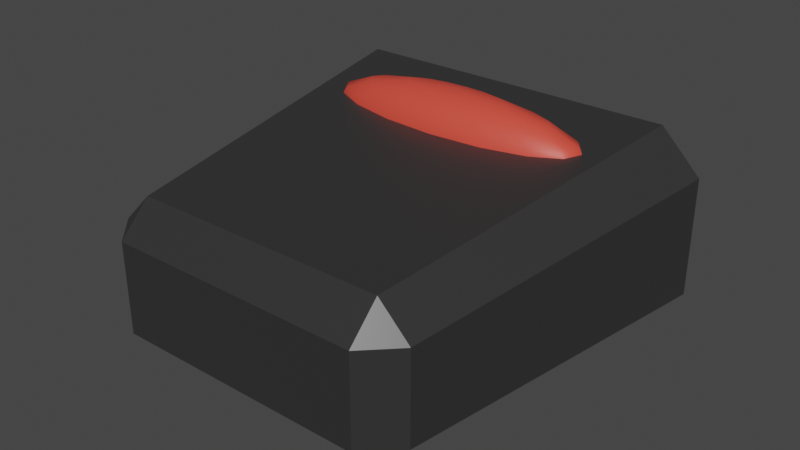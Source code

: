 # Source: Clock.blend  (saved by Blender 2.80.75; exported with 4.5.12 LTS)
import bpy
from mathutils import Matrix  # noqa: F401  (used for matrix-valued properties, if any)

bpy.ops.wm.read_factory_settings(use_empty=True)
scene = bpy.context.scene
scene.name = 'Scene'

# ---- collections
col_collection = bpy.data.collections.new('Collection'); scene.collection.children.link(col_collection)

# ---- materials (node trees are filled in below, after node groups)
mat_alarm_case = bpy.data.materials.new('Alarm Case')
mat_alarm_case.alpha_threshold = 0.0
mat_alarm_case.use_transparent_shadow = False
mat_alarm_case.line_color = (0.0, 0.0, 0.0, 1.0)
mat_button = bpy.data.materials.new('Button')
mat_button.use_transparent_shadow = False

# ---- material node trees
mat_alarm_case.use_nodes = True; mat_alarm_case.node_tree.nodes.clear()
_N = mat_alarm_case.node_tree.nodes; _L = mat_alarm_case.node_tree.links
n0 = _N.new('ShaderNodeOutputMaterial'); n0.name = 'Material Output'; n0.location = (300, 300)
n1 = _N.new('ShaderNodeBsdfPrincipled'); n1.name = 'Principled BSDF'; n1.location = (10, 300)
n1.distribution = 'GGX'
n1.subsurface_method = 'BURLEY'
n1.inputs[0].default_value = (0.03106, 0.03106, 0.03106, 1.0)
n1.inputs[2].default_value = 0.4
n1.inputs[3].default_value = 1.45
n1.inputs[27].default_value = (0.0, 0.0, 0.0, 1.0)
n1.inputs[28].default_value = 1.0
_L.new(n1.outputs[0], n0.inputs[0])
n0.is_active_output = True
mat_button.use_nodes = True; mat_button.node_tree.nodes.clear()
_N = mat_button.node_tree.nodes; _L = mat_button.node_tree.links
n0 = _N.new('ShaderNodeOutputMaterial'); n0.name = 'Material Output'; n0.location = (300, 300)
n1 = _N.new('ShaderNodeBsdfPrincipled'); n1.name = 'Principled BSDF'; n1.location = (10, 300)
n1.distribution = 'GGX'
n1.subsurface_method = 'BURLEY'
n1.inputs[0].default_value = (0.8, 0.07163, 0.04656, 1.0)
n1.inputs[3].default_value = 1.45
n1.inputs[27].default_value = (0.0, 0.0, 0.0, 1.0)
n1.inputs[28].default_value = 1.0
_L.new(n1.outputs[0], n0.inputs[0])
n0.is_active_output = True

# ---- world
world_world = bpy.data.worlds.new('World'); scene.world = world_world
world_world.use_nodes = True; world_world.node_tree.nodes.clear()
_N = world_world.node_tree.nodes; _L = world_world.node_tree.links
n0 = _N.new('ShaderNodeOutputWorld'); n0.name = 'World Output'; n0.location = (300, 300)
n1 = _N.new('ShaderNodeBackground'); n1.name = 'Background'; n1.location = (10, 300)
n1.inputs[0].default_value = (0.05088, 0.05088, 0.05088, 1.0)
_L.new(n1.outputs[0], n0.inputs[0])
n0.is_active_output = True
world_world.color = (0.05088, 0.05088, 0.05088)
world_world.use_sun_shadow = False
world_world.sun_shadow_jitter_overblur = 0.0

# ---- meshes
me_cube = bpy.data.meshes.new('Cube')
me_cube.from_pydata([(0.7547, 0.9268, 0.7151), (0.8045, 0.8045, 0.9604), (1.0, 0.8045, 0.765), (0.8045, 0.8045, 0.0), (0.7547, 0.9268, 0.2453), (1.0, 0.8045, 0.1955), (0.7428, -0.8166, 0.6214), (0.5915, -0.8166, 0.7728), (0.5915, -0.9679, 0.6214), (0.7428, -0.8166, 0.1804), (0.5915, -0.9679, 0.1804), (0.5915, -0.8166, 0.02911), (-0.7547, 0.9268, 0.7151), (-0.9758, 0.7874, 0.7478), (-0.8045, 0.8045, 0.9604), (-0.9758, 0.7874, 0.2126), (-0.7547, 0.9268, 0.2453), (-0.8045, 0.8045, 0.0), (-0.787, -0.8033, 0.6081), (-0.6544, -0.9679, 0.6214), (-0.6544, -0.8166, 0.7728), (-0.6544, -0.8166, 0.02911), (-0.6544, -0.9679, 0.1804), (-0.787, -0.8033, 0.1937), (-0.8058, -0.8166, 0.1804), (-1.0, 0.8045, 0.1955), (-0.8058, -0.8166, 0.6214), (-1.0, 0.8045, 0.765), (-1.733e-08, 0.5373, 0.9959), (-1.733e-08, 0.5788, 0.9339), (-1.733e-08, 0.5788, 0.7874), (-1.733e-08, 0.4753, 0.6839), (0.1014, 0.4697, 1.037), (0.1874, 0.527, 0.9959), (0.2449, 0.5654, 0.9339), (0.2651, 0.5788, 0.8606), (0.2449, 0.5654, 0.7874), (0.1874, 0.527, 0.7254), (0.1014, 0.4697, 0.6839), (0.1874, 0.4538, 1.037), (0.3463, 0.4977, 0.9959), (0.4525, 0.527, 0.9339), (0.4898, 0.5373, 0.8606), (0.4525, 0.527, 0.7874), (0.3463, 0.4977, 0.7254), (0.1874, 0.4538, 0.6839), (0.2449, 0.4301, 1.037), (0.4525, 0.4538, 0.9959), (0.5912, 0.4697, 0.9339), (0.6399, 0.4753, 0.8606), (0.5912, 0.4697, 0.7874), (0.4525, 0.4538, 0.7254), (0.2449, 0.4301, 0.6839), (0.2651, 0.4021, 1.037), (0.4898, 0.4021, 0.9959), (0.6399, 0.4021, 0.9339), (0.6927, 0.4021, 0.8606), (0.6399, 0.4021, 0.7874), (0.4898, 0.4021, 0.7254), (0.2651, 0.4021, 0.6839), (0.2449, 0.374, 1.037), (0.4525, 0.3503, 0.9959), (0.5912, 0.3344, 0.9339), (0.6399, 0.3288, 0.8606), (0.5912, 0.3344, 0.7874), (0.4525, 0.3503, 0.7254), (0.2449, 0.374, 0.6839), (0.1874, 0.3503, 1.037), (0.3463, 0.3064, 0.9959), (0.4525, 0.2771, 0.9339), (0.4898, 0.2668, 0.8606), (0.4525, 0.2771, 0.7874), (0.3463, 0.3064, 0.7254), (0.1874, 0.3503, 0.6839), (0.1014, 0.3344, 1.037), (0.1874, 0.2771, 0.9959), (0.2449, 0.2388, 0.9339), (0.2651, 0.2253, 0.8606), (0.2449, 0.2388, 0.7874), (0.1874, 0.2771, 0.7254), (0.1014, 0.3344, 0.6839), (-6.768e-08, 0.3288, 1.037), (-2.019e-07, 0.2668, 0.9959), (-2.225e-07, 0.2253, 0.9339), (-2.431e-07, 0.2107, 0.8606), (-2.225e-07, 0.2253, 0.7874), (-2.019e-07, 0.2668, 0.7254), (-1.296e-07, 0.3288, 0.6839), (-0.1014, 0.3344, 1.037), (-0.1874, 0.2771, 0.9959), (-0.2449, 0.2388, 0.9339), (-0.2651, 0.2253, 0.8606), (-0.2449, 0.2388, 0.7874), (-0.1874, 0.2771, 0.7254), (-0.1014, 0.3344, 0.6839), (-0.1874, 0.3503, 1.037), (-0.3463, 0.3064, 0.9959), (-0.4525, 0.2771, 0.9339), (-0.4898, 0.2668, 0.8606), (-0.4525, 0.2771, 0.7874), (-0.3463, 0.3064, 0.7254), (-0.1874, 0.3503, 0.6839), (-0.2449, 0.374, 1.037), (-0.4525, 0.3503, 0.9959), (-0.5912, 0.3344, 0.9339), (-0.6399, 0.3288, 0.8606), (-0.5912, 0.3344, 0.7874), (-0.4525, 0.3503, 0.7254), (-0.2449, 0.374, 0.6839), (-0.2651, 0.4021, 1.037), (-0.4898, 0.4021, 0.9959), (-0.6399, 0.4021, 0.9339), (-0.6927, 0.4021, 0.8606), (-0.6399, 0.4021, 0.7874), (-0.4898, 0.4021, 0.7254), (-0.2651, 0.4021, 0.6839), (-0.2449, 0.4301, 1.037), (-0.4525, 0.4538, 0.9959), (-0.5912, 0.4697, 0.9339), (-0.6399, 0.4753, 0.8606), (-0.5912, 0.4697, 0.7874), (-0.4525, 0.4538, 0.7254), (-0.2449, 0.4301, 0.6839), (-0.1874, 0.4538, 1.037), (-0.3463, 0.4977, 0.9959), (-0.4525, 0.527, 0.9339), (-0.4898, 0.5373, 0.8606), (-0.4525, 0.527, 0.7874), (-0.3463, 0.4977, 0.7254), (-0.1874, 0.4538, 0.6839), (-0.1014, 0.4697, 1.037), (-0.1874, 0.527, 0.9959), (-0.2449, 0.5654, 0.9339), (-0.2651, 0.5788, 0.8606), (-0.2449, 0.5654, 0.7874), (-0.1874, 0.527, 0.7254), (-0.1014, 0.4697, 0.6839), (-1.733e-08, 0.4021, 1.052), (5.618e-08, 0.4753, 1.037), (4.381e-07, 0.5934, 0.8606), (2.833e-07, 0.5373, 0.7254), (-1.733e-08, 0.4021, 0.6693), (-0.8045, 1.0, 0.1955), (0.8045, 1.0, 0.1955), (0.8045, 1.0, 0.765), (-0.8045, 1.0, 0.765)], [], [(17, 3, 11, 21), (23, 18, 13, 15), (10, 8, 19, 22), (1, 14, 20, 7), (5, 2, 6, 9), (144, 1, 2), (3, 143, 5), (6, 7, 8), (9, 10, 11), (145, 27, 14), (25, 142, 17), (26, 19, 20), (21, 22, 24), (17, 21, 24, 25), (3, 17, 142, 143), (2, 5, 143, 144), (22, 19, 26, 24), (8, 10, 9, 6), (145, 142, 25, 27), (7, 20, 19, 8), (1, 7, 6, 2), (21, 11, 10, 22), (20, 14, 27, 26), (14, 1, 144, 145), (11, 3, 5, 9), (16, 12, 0, 4), (23, 15, 25, 24), (18, 23, 24, 26), (15, 13, 27, 25), (13, 18, 26, 27), (139, 29, 34, 35), (28, 138, 32, 33), (31, 140, 37, 38), (30, 139, 35, 36), (29, 28, 33, 34), (138, 137, 32), (141, 31, 38), (140, 30, 36, 37), (38, 37, 44, 45), (36, 35, 42, 43), (34, 33, 40, 41), (32, 137, 39), (141, 38, 45), (37, 36, 43, 44), (35, 34, 41, 42), (33, 32, 39, 40), (39, 137, 46), (141, 45, 52), (44, 43, 50, 51), (42, 41, 48, 49), (40, 39, 46, 47), (45, 44, 51, 52), (43, 42, 49, 50), (41, 40, 47, 48), (51, 50, 57, 58), (49, 48, 55, 56), (47, 46, 53, 54), (52, 51, 58, 59), (50, 49, 56, 57), (48, 47, 54, 55), (46, 137, 53), (141, 52, 59), (59, 58, 65, 66), (57, 56, 63, 64), (55, 54, 61, 62), (53, 137, 60), (141, 59, 66), (58, 57, 64, 65), (56, 55, 62, 63), (54, 53, 60, 61), (64, 63, 70, 71), (62, 61, 68, 69), (60, 137, 67), (141, 66, 73), (65, 64, 71, 72), (63, 62, 69, 70), (61, 60, 67, 68), (66, 65, 72, 73), (141, 73, 80), (72, 71, 78, 79), (70, 69, 76, 77), (68, 67, 74, 75), (73, 72, 79, 80), (71, 70, 77, 78), (69, 68, 75, 76), (67, 137, 74), (77, 76, 83, 84), (75, 74, 81, 82), (80, 79, 86, 87), (78, 77, 84, 85), (76, 75, 82, 83), (74, 137, 81), (141, 80, 87), (79, 78, 85, 86), (87, 86, 93, 94), (85, 84, 91, 92), (83, 82, 89, 90), (81, 137, 88), (141, 87, 94), (86, 85, 92, 93), (84, 83, 90, 91), (82, 81, 88, 89), (90, 89, 96, 97), (88, 137, 95), (141, 94, 101), (93, 92, 99, 100), (91, 90, 97, 98), (89, 88, 95, 96), (94, 93, 100, 101), (92, 91, 98, 99), (141, 101, 108), (100, 99, 106, 107), (98, 97, 104, 105), (96, 95, 102, 103), (101, 100, 107, 108), (99, 98, 105, 106), (97, 96, 103, 104), (95, 137, 102), (103, 102, 109, 110), (108, 107, 114, 115), (106, 105, 112, 113), (104, 103, 110, 111), (102, 137, 109), (141, 108, 115), (107, 106, 113, 114), (105, 104, 111, 112), (115, 114, 121, 122), (113, 112, 119, 120), (111, 110, 117, 118), (109, 137, 116), (141, 115, 122), (114, 113, 120, 121), (112, 111, 118, 119), (110, 109, 116, 117), (116, 137, 123), (141, 122, 129), (121, 120, 127, 128), (119, 118, 125, 126), (117, 116, 123, 124), (122, 121, 128, 129), (120, 119, 126, 127), (118, 117, 124, 125), (128, 127, 134, 135), (126, 125, 132, 133), (124, 123, 130, 131), (129, 128, 135, 136), (127, 126, 133, 134), (125, 124, 131, 132), (123, 137, 130), (141, 129, 136), (136, 135, 140, 31), (134, 133, 139, 30), (132, 131, 28, 29), (130, 137, 138), (141, 136, 31), (135, 134, 30, 140), (133, 132, 29, 139), (131, 130, 138, 28), (16, 4, 143, 142), (4, 0, 144, 143), (12, 16, 142, 145), (0, 12, 145, 144)])
me_cube.polygons.foreach_set('use_smooth', [0, 0, 0, 0, 0, 0, 0, 0, 0, 0, 0, 0, 0, 0, 0, 0, 0, 0, 0, 0, 0, 0, 0, 0, 0, 0, 0, 0, 0, 0, 1, 1, 1, 1, 1, 1, 1, 1, 1, 1, 1, 1, 1, 1, 1, 1, 1, 1, 1, 1, 1, 1, 1, 1, 1, 1, 1, 1, 1, 1, 1, 1, 1, 1, 1, 1, 1, 1, 1, 1, 1, 1, 1, 1, 1, 1, 1, 1, 1, 1, 1, 1, 1, 1, 1, 1, 1, 1, 1, 1, 1, 1, 1, 1, 1, 1, 1, 1, 1, 1, 1, 1, 1, 1, 1, 1, 1, 1, 1, 1, 1, 1, 1, 1, 1, 1, 1, 1, 1, 1, 1, 1, 1, 1, 1, 1, 1, 1, 1, 1, 1, 1, 1, 1, 1, 1, 1, 1, 1, 1, 1, 1, 1, 1, 1, 1, 1, 1, 1, 1, 1, 1, 1, 1, 1, 1, 1, 1, 0, 0, 0, 0])
me_cube.polygons.foreach_set('material_index', [0, 0, 0, 0, 0, 0, 0, 0, 0, 0, 0, 0, 0, 0, 0, 0, 0, 0, 0, 0, 0, 0, 0, 0, 0, 0, 0, 0, 0, 0, 1, 1, 1, 1, 1, 1, 1, 1, 1, 1, 1, 1, 1, 1, 1, 1, 1, 1, 1, 1, 1, 1, 1, 1, 1, 1, 1, 1, 1, 1, 1, 1, 1, 1, 1, 1, 1, 1, 1, 1, 1, 1, 1, 1, 1, 1, 1, 1, 1, 1, 1, 1, 1, 1, 1, 1, 1, 1, 1, 1, 1, 1, 1, 1, 1, 1, 1, 1, 1, 1, 1, 1, 1, 1, 1, 1, 1, 1, 1, 1, 1, 1, 1, 1, 1, 1, 1, 1, 1, 1, 1, 1, 1, 1, 1, 1, 1, 1, 1, 1, 1, 1, 1, 1, 1, 1, 1, 1, 1, 1, 1, 1, 1, 1, 1, 1, 1, 1, 1, 1, 1, 1, 1, 1, 1, 1, 1, 1, 0, 0, 0, 0])
_uv = me_cube.uv_layers.new(name='UVMap')
_uv.uv.foreach_set('vector', [0.3994, 0.7744, 0.6006, 0.7744, 0.6006, 0.9756, 0.3994, 0.9756, 0.4055, 0.5266, 0.5945, 0.5266, 0.5945, 0.7234, 0.4055, 0.7234, 0.3994, 0.2744, 0.6006, 0.2744, 0.6006, 0.4756, 0.3994, 0.4756, 0.3994, 0.02443, 0.6006, 0.02443, 0.6006, 0.2256, 0.3994, 0.2256, 0.1494, 0.5244, 0.3506, 0.5244, 0.3506, 0.7256, 0.1494, 0.7256, 0.8506, 0.7256, 0.875, 0.7256, 0.8506, 0.75, 0.6006, 0.7744, 0.6006, 0.75, 0.625, 0.7744, 0.3506, 0.7256, 0.375, 0.7256, 0.3506, 0.75, 0.1494, 0.7256, 0.1494, 0.75, 0.125, 0.7256, 0.8506, 0.5244, 0.8506, 0.5, 0.875, 0.5244, 0.3994, 0.7256, 0.3994, 0.75, 0.375, 0.7256, 0.6006, 0.5244, 0.6006, 0.5, 0.625, 0.5244, 0.3994, 0.9756, 0.3994, 1.0, 0.375, 0.9756, 0.3994, 0.7744, 0.3994, 0.9756, 0.375, 0.9756, 0.375, 0.7744, 0.6006, 0.7744, 0.3994, 0.7744, 0.3994, 0.75, 0.6006, 0.75, 0.3506, 0.5244, 0.1494, 0.5244, 0.1494, 0.5, 0.3506, 0.5, 0.3994, 0.4756, 0.6006, 0.4756, 0.6006, 0.5244, 0.3994, 0.5244, 0.6006, 0.2744, 0.3994, 0.2744, 0.3994, 0.25, 0.6006, 0.25, 0.8506, 0.5244, 0.6494, 0.5244, 0.6494, 0.5, 0.8506, 0.5, 0.3994, 0.2256, 0.6006, 0.2256, 0.6006, 0.25, 0.3994, 0.25, 0.3994, 0.02443, 0.3994, 0.2256, 0.375, 0.2256, 0.375, 0.02443, 0.3994, 0.9756, 0.6006, 0.9756, 0.6006, 1.0, 0.3994, 1.0, 0.6006, 0.2256, 0.6006, 0.02443, 0.625, 0.02443, 0.625, 0.2256, 0.6006, 0.02443, 0.3994, 0.02443, 0.3994, 0.0, 0.6006, 0.0, 0.6006, 0.9756, 0.6006, 0.7744, 0.625, 0.7744, 0.625, 0.9756, 0.667, 0.5307, 0.833, 0.5307, 0.833, 0.7193, 0.667, 0.7193, 0.4055, 0.5266, 0.4055, 0.7234, 0.3994, 0.7256, 0.3994, 0.5244, 0.5945, 0.5266, 0.4055, 0.5266, 0.3994, 0.5244, 0.6006, 0.5244, 0.4055, 0.7234, 0.5945, 0.7234, 0.6006, 0.7256, 0.3994, 0.7256, 0.5945, 0.7234, 0.5945, 0.5266, 0.6006, 0.5244, 0.6006, 0.7256, 0.75, 0.5, 0.75, 0.625, 0.6875, 0.625, 0.6875, 0.5, 0.75, 0.75, 0.75, 0.875, 0.6875, 0.875, 0.6875, 0.75, 0.75, 0.125, 0.75, 0.25, 0.6875, 0.25, 0.6875, 0.125, 0.75, 0.375, 0.75, 0.5, 0.6875, 0.5, 0.6875, 0.375, 0.75, 0.625, 0.75, 0.75, 0.6875, 0.75, 0.6875, 0.625, 0.75, 0.875, 0.7188, 1.0, 0.6875, 0.875, 0.7188, 0.0, 0.75, 0.125, 0.6875, 0.125, 0.75, 0.25, 0.75, 0.375, 0.6875, 0.375, 0.6875, 0.25, 0.6875, 0.125, 0.6875, 0.25, 0.625, 0.25, 0.625, 0.125, 0.6875, 0.375, 0.6875, 0.5, 0.625, 0.5, 0.625, 0.375, 0.6875, 0.625, 0.6875, 0.75, 0.625, 0.75, 0.625, 0.625, 0.6875, 0.875, 0.6562, 1.0, 0.625, 0.875, 0.6562, 0.0, 0.6875, 0.125, 0.625, 0.125, 0.6875, 0.25, 0.6875, 0.375, 0.625, 0.375, 0.625, 0.25, 0.6875, 0.5, 0.6875, 0.625, 0.625, 0.625, 0.625, 0.5, 0.6875, 0.75, 0.6875, 0.875, 0.625, 0.875, 0.625, 0.75, 0.625, 0.875, 0.5938, 1.0, 0.5625, 0.875, 0.5938, 0.0, 0.625, 0.125, 0.5625, 0.125, 0.625, 0.25, 0.625, 0.375, 0.5625, 0.375, 0.5625, 0.25, 0.625, 0.5, 0.625, 0.625, 0.5625, 0.625, 0.5625, 0.5, 0.625, 0.75, 0.625, 0.875, 0.5625, 0.875, 0.5625, 0.75, 0.625, 0.125, 0.625, 0.25, 0.5625, 0.25, 0.5625, 0.125, 0.625, 0.375, 0.625, 0.5, 0.5625, 0.5, 0.5625, 0.375, 0.625, 0.625, 0.625, 0.75, 0.5625, 0.75, 0.5625, 0.625, 0.5625, 0.25, 0.5625, 0.375, 0.5, 0.375, 0.5, 0.25, 0.5625, 0.5, 0.5625, 0.625, 0.5, 0.625, 0.5, 0.5, 0.5625, 0.75, 0.5625, 0.875, 0.5, 0.875, 0.5, 0.75, 0.5625, 0.125, 0.5625, 0.25, 0.5, 0.25, 0.5, 0.125, 0.5625, 0.375, 0.5625, 0.5, 0.5, 0.5, 0.5, 0.375, 0.5625, 0.625, 0.5625, 0.75, 0.5, 0.75, 0.5, 0.625, 0.5625, 0.875, 0.5313, 1.0, 0.5, 0.875, 0.5313, 0.0, 0.5625, 0.125, 0.5, 0.125, 0.5, 0.125, 0.5, 0.25, 0.4375, 0.25, 0.4375, 0.125, 0.5, 0.375, 0.5, 0.5, 0.4375, 0.5, 0.4375, 0.375, 0.5, 0.625, 0.5, 0.75, 0.4375, 0.75, 0.4375, 0.625, 0.5, 0.875, 0.4688, 1.0, 0.4375, 0.875, 0.4688, 0.0, 0.5, 0.125, 0.4375, 0.125, 0.5, 0.25, 0.5, 0.375, 0.4375, 0.375, 0.4375, 0.25, 0.5, 0.5, 0.5, 0.625, 0.4375, 0.625, 0.4375, 0.5, 0.5, 0.75, 0.5, 0.875, 0.4375, 0.875, 0.4375, 0.75, 0.4375, 0.375, 0.4375, 0.5, 0.375, 0.5, 0.375, 0.375, 0.4375, 0.625, 0.4375, 0.75, 0.375, 0.75, 0.375, 0.625, 0.4375, 0.875, 0.4063, 1.0, 0.375, 0.875, 0.4063, 0.0, 0.4375, 0.125, 0.375, 0.125, 0.4375, 0.25, 0.4375, 0.375, 0.375, 0.375, 0.375, 0.25, 0.4375, 0.5, 0.4375, 0.625, 0.375, 0.625, 0.375, 0.5, 0.4375, 0.75, 0.4375, 0.875, 0.375, 0.875, 0.375, 0.75, 0.4375, 0.125, 0.4375, 0.25, 0.375, 0.25, 0.375, 0.125, 0.3438, 0.0, 0.375, 0.125, 0.3125, 0.125, 0.375, 0.25, 0.375, 0.375, 0.3125, 0.375, 0.3125, 0.25, 0.375, 0.5, 0.375, 0.625, 0.3125, 0.625, 0.3125, 0.5, 0.375, 0.75, 0.375, 0.875, 0.3125, 0.875, 0.3125, 0.75, 0.375, 0.125, 0.375, 0.25, 0.3125, 0.25, 0.3125, 0.125, 0.375, 0.375, 0.375, 0.5, 0.3125, 0.5, 0.3125, 0.375, 0.375, 0.625, 0.375, 0.75, 0.3125, 0.75, 0.3125, 0.625, 0.375, 0.875, 0.3438, 1.0, 0.3125, 0.875, 0.3125, 0.5, 0.3125, 0.625, 0.25, 0.625, 0.25, 0.5, 0.3125, 0.75, 0.3125, 0.875, 0.25, 0.875, 0.25, 0.75, 0.3125, 0.125, 0.3125, 0.25, 0.25, 0.25, 0.25, 0.125, 0.3125, 0.375, 0.3125, 0.5, 0.25, 0.5, 0.25, 0.375, 0.3125, 0.625, 0.3125, 0.75, 0.25, 0.75, 0.25, 0.625, 0.3125, 0.875, 0.2812, 1.0, 0.25, 0.875, 0.2812, 0.0, 0.3125, 0.125, 0.25, 0.125, 0.3125, 0.25, 0.3125, 0.375, 0.25, 0.375, 0.25, 0.25, 0.25, 0.125, 0.25, 0.25, 0.1875, 0.25, 0.1875, 0.125, 0.25, 0.375, 0.25, 0.5, 0.1875, 0.5, 0.1875, 0.375, 0.25, 0.625, 0.25, 0.75, 0.1875, 0.75, 0.1875, 0.625, 0.25, 0.875, 0.2187, 1.0, 0.1875, 0.875, 0.2187, 0.0, 0.25, 0.125, 0.1875, 0.125, 0.25, 0.25, 0.25, 0.375, 0.1875, 0.375, 0.1875, 0.25, 0.25, 0.5, 0.25, 0.625, 0.1875, 0.625, 0.1875, 0.5, 0.25, 0.75, 0.25, 0.875, 0.1875, 0.875, 0.1875, 0.75, 0.1875, 0.625, 0.1875, 0.75, 0.125, 0.75, 0.125, 0.625, 0.1875, 0.875, 0.1562, 1.0, 0.125, 0.875, 0.1562, 0.0, 0.1875, 0.125, 0.125, 0.125, 0.1875, 0.25, 0.1875, 0.375, 0.125, 0.375, 0.125, 0.25, 0.1875, 0.5, 0.1875, 0.625, 0.125, 0.625, 0.125, 0.5, 0.1875, 0.75, 0.1875, 0.875, 0.125, 0.875, 0.125, 0.75, 0.1875, 0.125, 0.1875, 0.25, 0.125, 0.25, 0.125, 0.125, 0.1875, 0.375, 0.1875, 0.5, 0.125, 0.5, 0.125, 0.375, 0.09375, 0.0, 0.125, 0.125, 0.0625, 0.125, 0.125, 0.25, 0.125, 0.375, 0.0625, 0.375, 0.0625, 0.25, 0.125, 0.5, 0.125, 0.625, 0.0625, 0.625, 0.0625, 0.5, 0.125, 0.75, 0.125, 0.875, 0.0625, 0.875, 0.0625, 0.75, 0.125, 0.125, 0.125, 0.25, 0.0625, 0.25, 0.0625, 0.125, 0.125, 0.375, 0.125, 0.5, 0.0625, 0.5, 0.0625, 0.375, 0.125, 0.625, 0.125, 0.75, 0.0625, 0.75, 0.0625, 0.625, 0.125, 0.875, 0.09375, 1.0, 0.0625, 0.875, 0.0625, 0.75, 0.0625, 0.875, 0.0, 0.875, 0.0, 0.75, 0.0625, 0.125, 0.0625, 0.25, 0.0, 0.25, 0.0, 0.125, 0.0625, 0.375, 0.0625, 0.5, 0.0, 0.5, 0.0, 0.375, 0.0625, 0.625, 0.0625, 0.75, 0.0, 0.75, 0.0, 0.625, 0.0625, 0.875, 0.03125, 1.0, 0.0, 0.875, 0.03125, 0.0, 0.0625, 0.125, 0.0, 0.125, 0.0625, 0.25, 0.0625, 0.375, 0.0, 0.375, 0.0, 0.25, 0.0625, 0.5, 0.0625, 0.625, 0.0, 0.625, 0.0, 0.5, 1.0, 0.125, 1.0, 0.25, 0.9375, 0.25, 0.9375, 0.125, 1.0, 0.375, 1.0, 0.5, 0.9375, 0.5, 0.9375, 0.375, 1.0, 0.625, 1.0, 0.75, 0.9375, 0.75, 0.9375, 0.625, 1.0, 0.875, 0.9687, 1.0, 0.9375, 0.875, 0.9687, 0.0, 1.0, 0.125, 0.9375, 0.125, 1.0, 0.25, 1.0, 0.375, 0.9375, 0.375, 0.9375, 0.25, 1.0, 0.5, 1.0, 0.625, 0.9375, 0.625, 0.9375, 0.5, 1.0, 0.75, 1.0, 0.875, 0.9375, 0.875, 0.9375, 0.75, 0.9375, 0.875, 0.9062, 1.0, 0.875, 0.875, 0.9062, 0.0, 0.9375, 0.125, 0.875, 0.125, 0.9375, 0.25, 0.9375, 0.375, 0.875, 0.375, 0.875, 0.25, 0.9375, 0.5, 0.9375, 0.625, 0.875, 0.625, 0.875, 0.5, 0.9375, 0.75, 0.9375, 0.875, 0.875, 0.875, 0.875, 0.75, 0.9375, 0.125, 0.9375, 0.25, 0.875, 0.25, 0.875, 0.125, 0.9375, 0.375, 0.9375, 0.5, 0.875, 0.5, 0.875, 0.375, 0.9375, 0.625, 0.9375, 0.75, 0.875, 0.75, 0.875, 0.625, 0.875, 0.25, 0.875, 0.375, 0.8125, 0.375, 0.8125, 0.25, 0.875, 0.5, 0.875, 0.625, 0.8125, 0.625, 0.8125, 0.5, 0.875, 0.75, 0.875, 0.875, 0.8125, 0.875, 0.8125, 0.75, 0.875, 0.125, 0.875, 0.25, 0.8125, 0.25, 0.8125, 0.125, 0.875, 0.375, 0.875, 0.5, 0.8125, 0.5, 0.8125, 0.375, 0.875, 0.625, 0.875, 0.75, 0.8125, 0.75, 0.8125, 0.625, 0.875, 0.875, 0.8437, 1.0, 0.8125, 0.875, 0.8437, 0.0, 0.875, 0.125, 0.8125, 0.125, 0.8125, 0.125, 0.8125, 0.25, 0.75, 0.25, 0.75, 0.125, 0.8125, 0.375, 0.8125, 0.5, 0.75, 0.5, 0.75, 0.375, 0.8125, 0.625, 0.8125, 0.75, 0.75, 0.75, 0.75, 0.625, 0.8125, 0.875, 0.7812, 1.0, 0.75, 0.875, 0.7812, 0.0, 0.8125, 0.125, 0.75, 0.125, 0.8125, 0.25, 0.8125, 0.375, 0.75, 0.375, 0.75, 0.25, 0.8125, 0.5, 0.8125, 0.625, 0.75, 0.625, 0.75, 0.5, 0.8125, 0.75, 0.8125, 0.875, 0.75, 0.875, 0.75, 0.75, 0.667, 0.5307, 0.667, 0.7193, 0.6494, 0.7256, 0.6494, 0.5244, 0.667, 0.7193, 0.833, 0.7193, 0.8506, 0.7256, 0.6494, 0.7256, 0.833, 0.5307, 0.667, 0.5307, 0.6494, 0.5244, 0.8506, 0.5244, 0.833, 0.7193, 0.833, 0.5307, 0.8506, 0.5244, 0.8506, 0.7256])
me_cube.materials.append(mat_alarm_case)
me_cube.materials.append(mat_button)
me_cube.use_remesh_preserve_volume = False
me_cube.use_remesh_preserve_attributes = False
me_cube.use_mirror_vertex_groups = False
me_cube.update()

# ---- objects
ob_cube = bpy.data.objects.new('Cube', me_cube)

# ---- transforms, parenting, visibility, modifiers, constraints
ob_cube.location = (0.0, 0.0, 0.0)
ob_cube.lock_rotations_4d = False
ob_cube.empty_display_type = 'ARROWS'
ob_cube.lineart.crease_threshold = 0.0

# ---- collection membership
col_collection.objects.link(ob_cube)

# ---- scene / render settings (as saved in the file)
scene.frame_start = 1; scene.frame_end = 250; scene.frame_set(1)
scene.render.engine = 'BLENDER_EEVEE_NEXT'
scene.cycles.use_denoising = False
scene.cycles.samples = 128
scene.cycles.sampling_pattern = 'TABULATED_SOBOL'
scene.cycles.use_adaptive_sampling = False
scene.cycles.use_light_tree = False
scene.view_settings.view_transform = 'Filmic'
bpy.context.view_layer.update()

# ---- added for rendering (the .blend has no active camera and no usable light): camera, sun
cam_auto = bpy.data.cameras.new('AutoCamera')
cam_auto.lens = 50.0
cam_auto.sensor_width = 36.0
cam_auto.clip_end = 1000.0
ob_auto_camera = bpy.data.objects.new('AutoCamera', cam_auto)
scene.collection.objects.link(ob_auto_camera)
ob_auto_camera.location = (2.77249, -3.31096, 2.74397)
ob_auto_camera.rotation_euler = (1.09748, -7.21219e-08, 0.694738)
scene.camera = ob_auto_camera
light_auto_sun = bpy.data.lights.new('AutoSun', 'SUN')
light_auto_sun.energy = 3.0
light_auto_sun.angle = 0.0523599
ob_auto_sun = bpy.data.objects.new('AutoSun', light_auto_sun)
scene.collection.objects.link(ob_auto_sun)
ob_auto_sun.rotation_euler = (0.872665, 0.174533, 0.523599)
bpy.context.view_layer.update()

